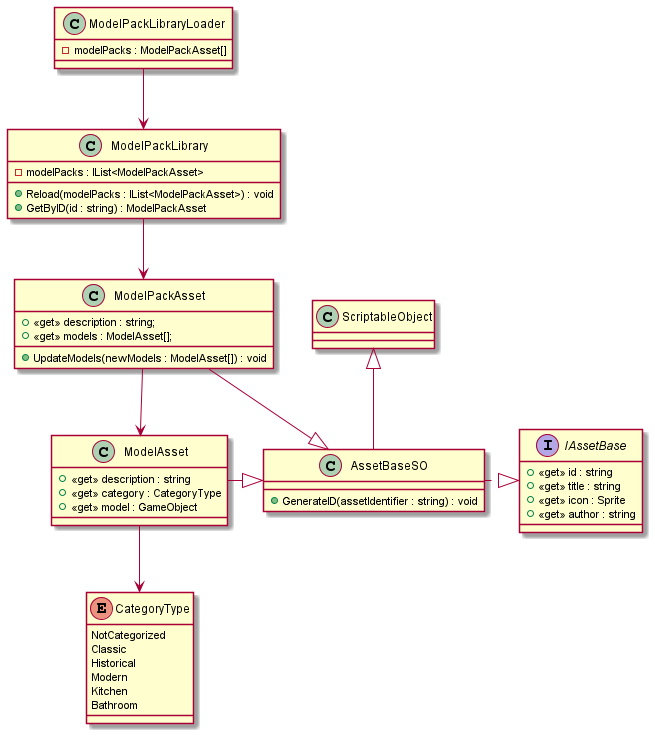

The diagram above was rendered by PlantUML. Its source (embedded in the PNG):
@startuml

interface IAssetBase
{
    + <<get>> id : string
    + <<get>> title : string
    + <<get>> icon : Sprite
    + <<get>> author : string
}

class AssetBaseSO extends ScriptableObject
{
    + GenerateID(assetIdentifier : string) : void
}

class ModelPackAsset
{
    + <<get>> description : string;
    + <<get>> models : ModelAsset[];
    + UpdateModels(newModels : ModelAsset[]) : void
}

class ModelAsset
{
    + <<get>> description : string
    + <<get>> category : CategoryType
    + <<get>> model : GameObject
}

class ModelPackLibrary
{
    - modelPacks : IList<ModelPackAsset>
    
    + Reload(modelPacks : IList<ModelPackAsset>) : void
    + GetByID(id : string) : ModelPackAsset
    
}

class ModelPackLibraryLoader
{
    - modelPacks : ModelPackAsset[]
}

enum CategoryType 
{
    NotCategorized
    Classic
    Historical
    Modern
    Kitchen
    Bathroom
}

AssetBaseSO .|> IAssetBase
ModelAsset -|> AssetBaseSO
ModelAsset --> CategoryType
ModelPackAsset --|> AssetBaseSO

ModelPackAsset --> ModelAsset
ModelPackLibrary --> ModelPackAsset
ModelPackLibraryLoader --> ModelPackLibrary

@enduml